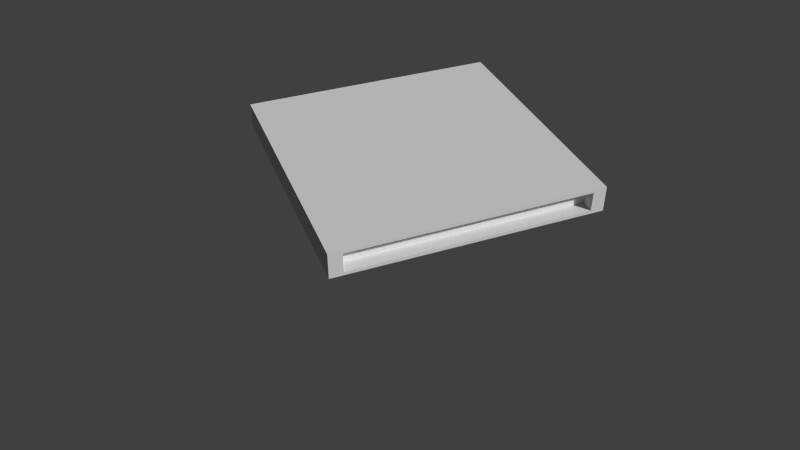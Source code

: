 # Source: Block.blend  (saved by Blender 2.69.0; exported with 4.5.12 LTS)
import bpy
from mathutils import Matrix  # noqa: F401  (used for matrix-valued properties, if any)

bpy.ops.wm.read_factory_settings(use_empty=True)
scene = bpy.context.scene
scene.name = 'Scene'

# ---- collections
col_collection_1 = bpy.data.collections.new('Collection 1'); scene.collection.children.link(col_collection_1)

# ---- materials (node trees are filled in below, after node groups)
mat_brushed_aluminum = bpy.data.materials.new('Brushed Aluminum')
mat_brushed_aluminum.alpha_threshold = 0.0
mat_brushed_aluminum.use_transparent_shadow = False
mat_brushed_aluminum.preview_render_type = 'CUBE'
mat_brushed_aluminum.diffuse_color = (0.686, 0.686, 0.686, 1.0)
mat_brushed_aluminum.specular_color = (0.1473, 0.1473, 0.1473)
mat_brushed_aluminum.roughness = 0.5
mat_brushed_aluminum.specular_intensity = 0.1526
mat_brushed_aluminum.line_color = (0.0, 0.0, 0.0, 1.0)

# ---- material node trees

# ---- world
world_world = bpy.data.worlds.new('World'); scene.world = world_world
world_world.color = (0.05088, 0.05088, 0.05088)
world_world.use_sun_shadow = False
world_world.sun_shadow_jitter_overblur = 0.0
world_world.cycles.sampling_method = 'MANUAL'
world_world.cycles.sample_map_resolution = 256

# ---- cameras
cam_camera = bpy.data.cameras.new('Camera')
cam_camera.clip_end = 100.0
cam_camera.lens = 35.0
cam_camera.sensor_width = 32.0
cam_camera.sensor_height = 18.0
cam_camera.dof.focus_distance = 0.0
cam_camera.dof.aperture_fstop = 128.0

# ---- meshes
me_cube = bpy.data.meshes.new('Cube')
me_cube.from_pydata([(1.0, 1.0, -0.1), (1.0, -1.0, -0.1), (-1.0, -1.0, -0.1), (-1.0, 1.0, -0.1), (1.0, 1.0, 0.1), (1.0, -1.0, 0.1), (-1.0, -1.0, 0.1), (-1.0, 1.0, 0.1), (0.9, -1.0, -0.075), (-0.9, -1.0, -0.075), (0.9, -1.0, 0.075), (-0.9, -1.0, 0.075), (-0.9, -0.9, -0.075), (0.9, -0.9, 0.075), (0.9, -0.9, -0.075), (-0.9, -0.9, 0.075)], [], [(0, 1, 2, 3), (0, 4, 5, 1), (2, 6, 7, 3), (4, 0, 3, 7), (1, 5, 10, 8), (5, 6, 11, 10), (6, 2, 9, 11), (2, 1, 8, 9), (10, 11, 15, 13), (11, 9, 12, 15), (4, 7, 6, 5), (9, 8, 14, 12), (8, 10, 13, 14), (14, 13, 15, 12)])
me_cube.polygons.foreach_set('material_index', [0, 0, 0, 0, 0, 0, 0, 0, 0, 0, 0, 0, 0, 1])
_uv = me_cube.uv_layers.new(name='UVMap')
_uv.uv.foreach_set('vector', [0.0001003, 0.5052, 0.0001003, 0.05078, 0.4546, 0.05078, 0.4546, 0.5052, 0.9999, 0.5052, 0.9545, 0.5052, 0.9545, 0.05078, 0.9999, 0.05078, 0.4546, 0.05078, 0.5, 0.05078, 0.5, 0.5052, 0.4546, 0.5052, 0.9545, 0.5052, 0.9545, 0.5507, 0.5, 0.5507, 0.5, 0.5052, 0.954, 0.0001003, 0.9545, 0.05078, 0.9277, 0.04373, 0.9276, 0.007149, 0.9545, 0.05078, 0.5, 0.05078, 0.5264, 0.04373, 0.9277, 0.04373, 0.5, 0.05078, 0.4995, 0.0001003, 0.5262, 0.007148, 0.5264, 0.04373, 0.4995, 0.0001003, 0.954, 0.0001003, 0.9276, 0.007149, 0.5262, 0.007148, 0.03428, 0.5509, 0.4443, 0.5509, 0.4443, 0.5737, 0.03427, 0.5737, 0.4443, 0.5509, 0.4785, 0.5509, 0.4785, 0.5737, 0.4443, 0.5737, 0.9545, 0.5052, 0.5, 0.5052, 0.5, 0.05078, 0.9545, 0.05078, 0.4785, 0.5509, 0.8884, 0.5509, 0.8884, 0.5737, 0.4785, 0.5737, 0.0001028, 0.5509, 0.03428, 0.5509, 0.03427, 0.5737, 0.0001003, 0.5737, 0.4101, 0.5739, 0.4101, 0.6081, 0.0001003, 0.6081, 0.0001003, 0.5739])
me_cube.materials.append(mat_brushed_aluminum)
me_cube.materials.append(None)
me_cube.use_remesh_preserve_volume = False
me_cube.use_remesh_preserve_attributes = False
me_cube.use_mirror_vertex_groups = False
me_cube.update()

# ---- objects
ob_camera = bpy.data.objects.new('Camera', cam_camera)
ob_main_cube = bpy.data.objects.new('Main Cube', me_cube)

# ---- transforms, parenting, visibility, modifiers, constraints
ob_camera.location = (-1.94, -5.059, 3.518)
ob_camera.rotation_euler = (0.9193, -0.0, -0.3727)
ob_camera.lineart.crease_threshold = 0.0
ob_main_cube.location = (0.1649, 0.0, 0.0)
ob_main_cube.lock_rotations_4d = False
ob_main_cube.empty_display_type = 'ARROWS'
ob_main_cube.lineart.crease_threshold = 0.0

# ---- collection membership
col_collection_1.objects.link(ob_camera)
col_collection_1.objects.link(ob_main_cube)

# ---- scene / render settings (as saved in the file)
scene.camera = ob_camera
scene.frame_start = 1; scene.frame_end = 250; scene.frame_set(1)
scene.render.engine = 'BLENDER_EEVEE_NEXT'
scene.render.image_settings.compression = 90
scene.render.resolution_percentage = 50
scene.render.dither_intensity = 0.0
scene.cycles.use_denoising = False
scene.cycles.samples = 10
scene.cycles.sampling_pattern = 'TABULATED_SOBOL'
scene.cycles.light_sampling_threshold = 0.0
scene.cycles.use_adaptive_sampling = False
scene.cycles.use_light_tree = False
scene.cycles.blur_glossy = 0.0
scene.cycles.volume_bounces = 1
scene.cycles.pixel_filter_type = 'GAUSSIAN'
scene.cycles.sample_clamp_indirect = 0.0
scene.view_settings.view_transform = 'Standard'
bpy.context.view_layer.update()

# ---- added for rendering (the .blend has no usable light): sun
light_auto_sun = bpy.data.lights.new('AutoSun', 'SUN')
light_auto_sun.energy = 3.0
light_auto_sun.angle = 0.0523599
ob_auto_sun = bpy.data.objects.new('AutoSun', light_auto_sun)
scene.collection.objects.link(ob_auto_sun)
ob_auto_sun.rotation_euler = (0.872665, 0.174533, 0.523599)
bpy.context.view_layer.update()
